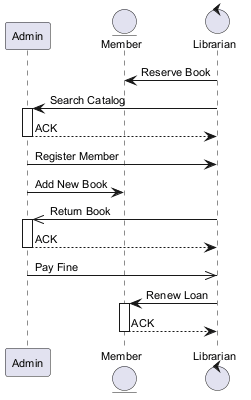

The diagram above was rendered by PlantUML. Its source (embedded in the PNG):
@startuml
skinparam backgroundColor #FFFFFF
skinparam classBackgroundColor #F1F8E9
skinparam classBorderColor #33691E
skinparam defaultFontSize 11
participant "Admin" as A
entity "Member" as M
control "Librarian" as L
L -> M : Reserve Book
L -> A : Search Catalog
activate A
A --> L : ACK
deactivate A
A -> L : Register Member
A -> M : Add New Book
L ->> A : Return Book
activate A
A --> L : ACK
deactivate A
A ->> L : Pay Fine
L -> M : Renew Loan
activate M
M --> L : ACK
deactivate M
@enduml